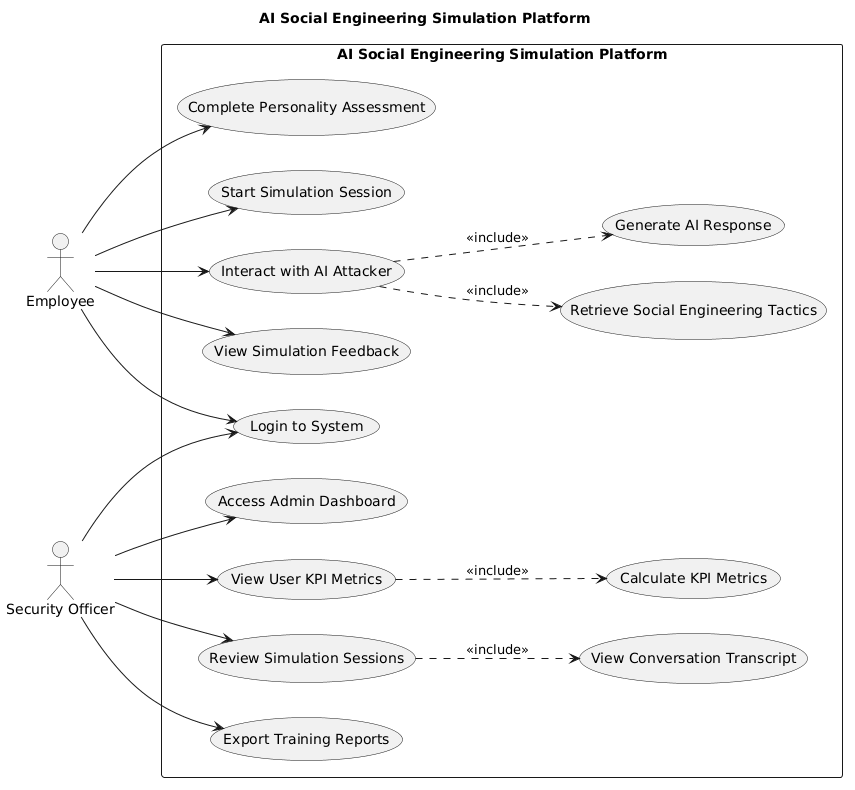

The diagram above was rendered by PlantUML. Its source (embedded in the PNG):
@startuml
title AI Social Engineering Simulation Platform

left to right direction

actor Employee
actor "Security Officer" as Admin

rectangle "AI Social Engineering Simulation Platform" {

  (Login to System) as Login
  (Complete Personality Assessment) as Assessment
  (Start Simulation Session) as StartSim
  (Interact with AI Attacker) as Interact
  (View Simulation Feedback) as Feedback

  (Access Admin Dashboard) as Dashboard
  (View User KPI Metrics) as KPI
  (Review Simulation Sessions) as Review
  (Export Training Reports) as Export

  (Retrieve Social Engineering Tactics) as Tactics
  (Generate AI Response) as AIResponse
  (Calculate KPI Metrics) as CalcKPI
  (View Conversation Transcript) as Transcript
}

Employee --> Login
Employee --> Assessment
Employee --> StartSim
Employee --> Interact
Employee --> Feedback

Admin --> Login
Admin --> Dashboard
Admin --> KPI
Admin --> Review
Admin --> Export

Interact ..> Tactics : <<include>>
Interact ..> AIResponse : <<include>>

KPI ..> CalcKPI : <<include>>

Review ..> Transcript : <<include>>
@enduml